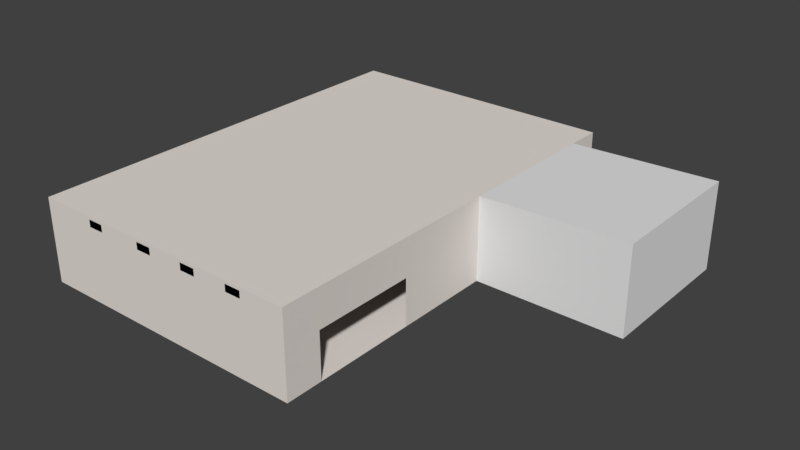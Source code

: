 # Source: rooms.blend  (saved by Blender 2.78.0; exported with 4.5.12 LTS)
import bpy
from mathutils import Matrix  # noqa: F401  (used for matrix-valued properties, if any)

bpy.ops.wm.read_factory_settings(use_empty=True)
scene = bpy.context.scene
scene.name = 'Scene'

# ---- collections
col_collection_1 = bpy.data.collections.new('Collection 1'); scene.collection.children.link(col_collection_1)

# ---- materials (node trees are filled in below, after node groups)
mat_material = bpy.data.materials.new('Material')
mat_material.alpha_threshold = 0.0
mat_material.use_transparent_shadow = False
mat_material.roughness = 0.5
mat_mat_room_garage = bpy.data.materials.new('MAT_Room_garage')
mat_mat_room_garage.alpha_threshold = 0.0
mat_mat_room_garage.use_transparent_shadow = False
mat_mat_room_garage.diffuse_color = (0.8, 0.7412, 0.6963, 1.0)
mat_mat_room_garage.roughness = 0.5

# ---- material node trees

# ---- world
world_world = bpy.data.worlds.new('World'); scene.world = world_world
world_world.color = (0.05088, 0.05088, 0.05088)
world_world.use_sun_shadow = False
world_world.sun_shadow_jitter_overblur = 0.0
world_world.cycles.sampling_method = 'MANUAL'

# ---- meshes
me_cube_002 = bpy.data.meshes.new('Cube.002')
me_cube_002.from_pydata([(16.77, 13.89, -2.473), (16.77, 1.988, -2.473), (34.28, 13.89, -2.473), (34.28, 1.988, -2.473), (16.77, 1.988, 0.2757), (34.28, 1.988, 0.2757), (16.77, 13.89, 0.2757), (34.28, 13.89, 0.2757), (34.28, 13.89, 0.2757), (34.28, 1.988, 0.2757), (16.77, 1.988, 2.478), (34.28, 1.988, 2.724), (34.28, 13.89, 2.724), (16.77, 13.89, 2.478)], [], [(0, 1, 3, 2), (3, 1, 4, 5), (0, 2, 7, 6), (2, 3, 9, 8), (10, 13, 12, 11), (6, 7, 12, 13), (7, 5, 11, 12), (5, 4, 10, 11)])
_uv = me_cube_002.uv_layers.new(name='UVMap')
_uv.uv.foreach_set('vector', [0.8244, 0.291, 0.9972, 0.291, 0.9972, 0.4638, 0.8244, 0.4638, 0.02328, 0.4638, 0.02328, 0.291, 0.3238, 0.291, 0.3238, 0.4638, 0.8244, 0.291, 0.8244, 0.4638, 0.7845, 0.4638, 0.7845, 0.291, 0.8244, 0.4638, 0.9972, 0.4638, 0.9972, 0.491, 0.8244, 0.491, 0.578, 0.291, 0.7508, 0.291, 0.7508, 0.4638, 0.578, 0.4638, 0.7845, 0.291, 0.7845, 0.4638, 0.7508, 0.4638, 0.7508, 0.291, 0.7508, 0.4868, 0.578, 0.4868, 0.578, 0.4638, 0.7508, 0.4638, 0.3238, 0.4638, 0.3238, 0.291, 0.578, 0.291, 0.578, 0.4638])
_ca = me_cube_002.color_attributes.new('Col', 'BYTE_COLOR', 'CORNER')
_ca.data.foreach_set('color', [1.0, 1.0, 1.0, 1.0, 1.0, 1.0, 1.0, 1.0, 1.0, 1.0, 1.0, 1.0, 1.0, 1.0, 1.0, 1.0, 1.0, 1.0, 1.0, 1.0, 1.0, 1.0, 1.0, 1.0, 1.0, 1.0, 1.0, 1.0, 1.0, 1.0, 1.0, 1.0, 1.0, 1.0, 1.0, 1.0, 1.0, 1.0, 1.0, 1.0, 1.0, 1.0, 1.0, 1.0, 1.0, 1.0, 1.0, 1.0, 1.0, 1.0, 1.0, 1.0, 1.0, 1.0, 1.0, 1.0, 1.0, 1.0, 1.0, 1.0, 1.0, 1.0, 1.0, 1.0, 1.0, 1.0, 1.0, 1.0, 1.0, 1.0, 1.0, 1.0, 1.0, 1.0, 1.0, 1.0, 1.0, 1.0, 1.0, 1.0, 1.0, 1.0, 1.0, 1.0, 1.0, 1.0, 1.0, 1.0, 1.0, 1.0, 1.0, 1.0, 1.0, 1.0, 1.0, 1.0, 1.0, 1.0, 1.0, 1.0, 1.0, 1.0, 1.0, 1.0, 1.0, 1.0, 1.0, 1.0, 1.0, 1.0, 1.0, 1.0, 1.0, 1.0, 1.0, 1.0, 1.0, 1.0, 1.0, 1.0, 1.0, 1.0, 1.0, 1.0, 1.0, 1.0, 1.0, 1.0])
me_cube_002.materials.append(mat_material)
me_cube_002.use_remesh_preserve_volume = False
me_cube_002.use_remesh_preserve_attributes = False
me_cube_002.use_mirror_vertex_groups = False
me_cube_002.use_paint_bone_selection = False
me_cube_002.use_paint_mask = True
me_cube_002.update()
me_cube_000 = bpy.data.meshes.new('Cube.000')
me_cube_000.from_pydata([(-9.96, 16.69, 1.875), (-9.96, -16.77, 1.875), (-9.96, 16.69, 2.296), (-9.96, -16.77, 2.296), (-8.07, 16.69, 1.875), (-8.07, -16.77, 1.875), (-8.07, 16.69, 2.296), (-8.07, -16.77, 2.296), (-2.687, 16.69, 1.875), (-2.687, -16.77, 1.875), (-2.687, 16.69, 2.296), (-2.687, -16.77, 2.296), (-0.7967, 16.69, 1.875), (-0.7967, -16.77, 1.875), (-0.7967, 16.69, 2.296), (-0.7967, -16.77, 2.296), (3.538, 16.69, 1.875), (3.538, -16.77, 1.875), (3.538, 16.69, 2.296), (3.538, -16.77, 2.296), (5.428, 16.69, 1.875), (5.428, -16.77, 1.875), (5.428, 16.69, 2.296), (5.428, -16.77, 2.296), (9.59, 16.69, 1.875), (9.59, -16.77, 1.875), (9.59, 16.69, 2.296), (9.59, -16.77, 2.296), (11.48, 16.69, 1.875), (11.48, -16.77, 1.875), (11.48, 16.69, 2.296), (11.48, -16.77, 2.296)], [], [(0, 1, 3, 2), (2, 3, 7, 6), (6, 7, 5, 4), (4, 5, 1, 0), (2, 6, 4, 0), (7, 3, 1, 5), (8, 9, 11, 10), (10, 11, 15, 14), (14, 15, 13, 12), (12, 13, 9, 8), (10, 14, 12, 8), (15, 11, 9, 13), (16, 17, 19, 18), (18, 19, 23, 22), (22, 23, 21, 20), (20, 21, 17, 16), (18, 22, 20, 16), (23, 19, 17, 21), (24, 25, 27, 26), (26, 27, 31, 30), (30, 31, 29, 28), (28, 29, 25, 24), (26, 30, 28, 24), (31, 27, 25, 29)])
_ca = me_cube_000.color_attributes.new('Col', 'BYTE_COLOR', 'CORNER')
_ca.data.foreach_set('color', [1.0, 1.0, 1.0, 1.0, 1.0, 1.0, 1.0, 1.0, 1.0, 1.0, 1.0, 1.0, 1.0, 1.0, 1.0, 1.0, 1.0, 1.0, 1.0, 1.0, 1.0, 1.0, 1.0, 1.0, 1.0, 1.0, 1.0, 1.0, 1.0, 1.0, 1.0, 1.0, 1.0, 1.0, 1.0, 1.0, 1.0, 1.0, 1.0, 1.0, 1.0, 1.0, 1.0, 1.0, 1.0, 1.0, 1.0, 1.0, 1.0, 1.0, 1.0, 1.0, 1.0, 1.0, 1.0, 1.0, 1.0, 1.0, 1.0, 1.0, 1.0, 1.0, 1.0, 1.0, 1.0, 1.0, 1.0, 1.0, 1.0, 1.0, 1.0, 1.0, 1.0, 1.0, 1.0, 1.0, 1.0, 1.0, 1.0, 1.0, 1.0, 1.0, 1.0, 1.0, 1.0, 1.0, 1.0, 1.0, 1.0, 1.0, 1.0, 1.0, 1.0, 1.0, 1.0, 1.0, 1.0, 1.0, 1.0, 1.0, 1.0, 1.0, 1.0, 1.0, 1.0, 1.0, 1.0, 1.0, 1.0, 1.0, 1.0, 1.0, 1.0, 1.0, 1.0, 1.0, 1.0, 1.0, 1.0, 1.0, 1.0, 1.0, 1.0, 1.0, 1.0, 1.0, 1.0, 1.0, 1.0, 1.0, 1.0, 1.0, 1.0, 1.0, 1.0, 1.0, 1.0, 1.0, 1.0, 1.0, 1.0, 1.0, 1.0, 1.0, 1.0, 1.0, 1.0, 1.0, 1.0, 1.0, 1.0, 1.0, 1.0, 1.0, 1.0, 1.0, 1.0, 1.0, 1.0, 1.0, 1.0, 1.0, 1.0, 1.0, 1.0, 1.0, 1.0, 1.0, 1.0, 1.0, 1.0, 1.0, 1.0, 1.0, 1.0, 1.0, 1.0, 1.0, 1.0, 1.0, 1.0, 1.0, 1.0, 1.0, 1.0, 1.0, 1.0, 1.0, 1.0, 1.0, 1.0, 1.0, 1.0, 1.0, 1.0, 1.0, 1.0, 1.0, 1.0, 1.0, 1.0, 1.0, 1.0, 1.0, 1.0, 1.0, 1.0, 1.0, 1.0, 1.0, 1.0, 1.0, 1.0, 1.0, 1.0, 1.0, 1.0, 1.0, 1.0, 1.0, 1.0, 1.0, 1.0, 1.0, 1.0, 1.0, 1.0, 1.0, 1.0, 1.0, 1.0, 1.0, 1.0, 1.0, 1.0, 1.0, 1.0, 1.0, 1.0, 1.0, 1.0, 1.0, 1.0, 1.0, 1.0, 1.0, 1.0, 1.0, 1.0, 1.0, 1.0, 1.0, 1.0, 1.0, 1.0, 1.0, 1.0, 1.0, 1.0, 1.0, 1.0, 1.0, 1.0, 1.0, 1.0, 1.0, 1.0, 1.0, 1.0, 1.0, 1.0, 1.0, 1.0, 1.0, 1.0, 1.0, 1.0, 1.0, 1.0, 1.0, 1.0, 1.0, 1.0, 1.0, 1.0, 1.0, 1.0, 1.0, 1.0, 1.0, 1.0, 1.0, 1.0, 1.0, 1.0, 1.0, 1.0, 1.0, 1.0, 1.0, 1.0, 1.0, 1.0, 1.0, 1.0, 1.0, 1.0, 1.0, 1.0, 1.0, 1.0, 1.0, 1.0, 1.0, 1.0, 1.0, 1.0, 1.0, 1.0, 1.0, 1.0, 1.0, 1.0, 1.0, 1.0, 1.0, 1.0, 1.0, 1.0, 1.0, 1.0, 1.0, 1.0, 1.0, 1.0, 1.0, 1.0, 1.0, 1.0, 1.0, 1.0, 1.0, 1.0, 1.0, 1.0, 1.0, 1.0, 1.0, 1.0, 1.0, 1.0, 1.0, 1.0, 1.0, 1.0, 1.0, 1.0, 1.0, 1.0, 1.0, 1.0, 1.0, 1.0, 1.0, 1.0, 1.0, 1.0, 1.0, 1.0, 1.0, 1.0, 1.0, 1.0, 1.0, 1.0, 1.0, 1.0, 1.0, 1.0, 1.0, 1.0, 1.0, 1.0, 1.0])
me_cube_000.use_remesh_preserve_volume = False
me_cube_000.use_remesh_preserve_attributes = False
me_cube_000.use_mirror_vertex_groups = False
me_cube_000.update()
me_cube_001 = bpy.data.meshes.new('Cube.001')
me_cube_001.from_pydata([(-16.7, -16.77, -2.473), (-16.7, -16.77, 2.478), (-16.7, 16.69, -2.473), (-16.7, 16.69, 2.478), (16.77, -16.77, -2.473), (16.77, -16.77, 2.478), (16.77, 16.69, -2.473), (16.77, 16.69, 2.478), (-16.7, -16.77, 0.2757), (-16.7, 16.69, 0.2757), (16.77, 16.69, 0.2757), (16.77, -16.77, 0.2757), (-16.7, 0.2025, -2.473), (-16.7, -10.95, -2.473), (-16.7, -10.95, 2.478), (-16.7, 0.2025, 2.478), (16.77, -10.95, -2.473), (16.77, 0.2025, -2.473), (16.77, 0.2025, 2.478), (16.77, -10.95, 2.478), (16.77, 0.2025, 0.2757), (16.77, -10.95, 0.2757), (-16.7, -10.95, 0.2757), (-16.7, 0.2025, 0.2757), (-15.7, 16.69, -2.473), (-15.7, 16.69, 2.478), (-15.7, -16.77, -2.473), (-15.7, -16.77, 2.478), (-15.7, -16.77, 0.2757), (-15.7, 16.69, 0.2757), (-15.7, 0.2025, 2.478), (-15.7, -10.95, 2.478), (-15.7, 0.2025, -2.473), (-15.7, -10.95, -2.473), (-12.95, 16.69, 2.478), (-12.95, -16.77, -2.473), (-12.95, 16.69, 0.2757), (-12.95, 0.2025, 2.478), (-12.95, -10.95, 2.478), (-12.95, 16.69, -2.473), (-12.95, -16.77, 2.478), (-12.95, -16.77, 0.2757), (-12.95, 0.2025, -2.473), (-12.95, -10.95, -2.473), (-16.7, 13.89, 2.478), (16.77, 13.89, -2.473), (-16.7, 13.89, 0.2757), (-16.7, 13.89, -2.473), (16.77, 13.89, 2.478), (16.77, 13.89, 0.2757), (-15.7, 13.89, -2.473), (-15.7, 13.89, 2.478), (-12.95, 13.89, 2.478), (-12.95, 13.89, -2.473), (-16.7, 1.988, -2.473), (16.77, 1.988, 2.478), (16.77, 1.988, 0.2757), (-16.7, 1.988, 2.478), (16.77, 1.988, -2.473), (-16.7, 1.988, 0.2757), (-15.7, 1.988, -2.473), (-15.7, 1.988, 2.478), (-12.95, 1.988, 2.478), (-12.95, 1.988, -2.473), (-16.7, -5.822, -2.473), (-16.7, -5.822, 2.478), (16.77, -5.822, -2.473), (16.77, -5.822, 2.478), (16.77, -5.822, 0.2757), (-16.7, -5.822, 0.2757), (-15.7, -5.822, -2.473), (-15.7, -5.822, 2.478), (-12.95, -5.822, 2.478), (-12.95, -5.822, -2.473), (-16.7, -13.86, -2.473), (16.77, -13.86, 2.478), (16.77, -13.86, 0.2757), (-16.7, -13.86, 2.478), (16.77, -13.86, -2.473), (-16.7, -13.86, 0.2757), (-15.7, -13.86, 2.478), (-15.7, -13.86, -2.473), (-12.95, -13.86, 2.478), (-12.95, -13.86, -2.473)], [], [(46, 9, 3, 44), (36, 10, 7, 34), (76, 11, 5, 75), (28, 8, 1, 27), (83, 35, 4, 78), (80, 27, 1, 77), (26, 0, 8, 28), (78, 4, 11, 76), (39, 6, 10, 36), (47, 2, 9, 46), (74, 13, 22, 79), (64, 12, 23, 69), (58, 17, 20, 56), (64, 13, 33, 70), (61, 30, 15, 57), (71, 31, 14, 65), (63, 42, 17, 58), (73, 43, 16, 66), (56, 20, 18, 55), (68, 21, 19, 67), (79, 22, 14, 77), (69, 23, 15, 65), (54, 12, 32, 60), (72, 38, 31, 71), (62, 37, 30, 61), (2, 24, 29, 9), (35, 26, 28, 41), (82, 40, 27, 80), (74, 0, 26, 81), (41, 28, 27, 40), (9, 29, 25, 3), (11, 41, 40, 5), (75, 5, 40, 82), (4, 35, 41, 11), (55, 18, 37, 62), (67, 19, 38, 72), (70, 33, 43, 73), (60, 32, 42, 63), (81, 26, 35, 83), (29, 36, 34, 25), (39, 36, 29, 24), (66, 68, 20, 17), (24, 50, 53, 39), (7, 48, 52, 34), (34, 52, 51, 25), (2, 47, 50, 24), (10, 49, 48, 7), (39, 53, 45, 6), (25, 51, 44, 3), (6, 45, 49, 10), (54, 47, 46, 59), (59, 46, 44, 57), (23, 59, 57, 15), (12, 54, 59, 23), (50, 60, 63, 53), (48, 55, 62, 52), (52, 62, 61, 51), (47, 54, 60, 50), (49, 56, 55, 48), (53, 63, 58, 45), (51, 61, 57, 44), (32, 70, 73, 42), (18, 67, 72, 37), (37, 72, 71, 30), (22, 69, 65, 14), (20, 68, 67, 18), (42, 73, 66, 17), (30, 71, 65, 15), (12, 64, 70, 32), (13, 64, 69, 22), (33, 81, 83, 43), (19, 75, 82, 38), (13, 74, 81, 33), (38, 82, 80, 31), (8, 79, 77, 1), (0, 74, 79, 8), (31, 80, 77, 14), (43, 83, 78, 16), (21, 76, 75, 19)])
_ca = me_cube_001.color_attributes.new('Col', 'BYTE_COLOR', 'CORNER')
_ca.data.foreach_set('color', [1.0, 1.0, 1.0, 1.0, 1.0, 1.0, 1.0, 1.0, 1.0, 1.0, 1.0, 1.0, 1.0, 1.0, 1.0, 1.0, 1.0, 1.0, 1.0, 1.0, 1.0, 1.0, 1.0, 1.0, 1.0, 1.0, 1.0, 1.0, 1.0, 1.0, 1.0, 1.0, 1.0, 1.0, 1.0, 1.0, 1.0, 1.0, 1.0, 1.0, 1.0, 1.0, 1.0, 1.0, 1.0, 1.0, 1.0, 1.0, 1.0, 1.0, 1.0, 1.0, 1.0, 1.0, 1.0, 1.0, 1.0, 1.0, 1.0, 1.0, 1.0, 1.0, 1.0, 1.0, 1.0, 1.0, 1.0, 1.0, 1.0, 1.0, 1.0, 1.0, 1.0, 1.0, 1.0, 1.0, 1.0, 1.0, 1.0, 1.0, 1.0, 1.0, 1.0, 1.0, 1.0, 1.0, 1.0, 1.0, 1.0, 1.0, 1.0, 1.0, 1.0, 1.0, 1.0, 1.0, 1.0, 1.0, 1.0, 1.0, 1.0, 1.0, 1.0, 1.0, 1.0, 1.0, 1.0, 1.0, 1.0, 1.0, 1.0, 1.0, 1.0, 1.0, 1.0, 1.0, 1.0, 1.0, 1.0, 1.0, 1.0, 1.0, 1.0, 1.0, 1.0, 1.0, 1.0, 1.0, 1.0, 1.0, 1.0, 1.0, 1.0, 1.0, 1.0, 1.0, 1.0, 1.0, 1.0, 1.0, 1.0, 1.0, 1.0, 1.0, 1.0, 1.0, 1.0, 1.0, 1.0, 1.0, 1.0, 1.0, 1.0, 1.0, 1.0, 1.0, 1.0, 1.0, 1.0, 1.0, 1.0, 1.0, 1.0, 1.0, 1.0, 1.0, 1.0, 1.0, 1.0, 1.0, 1.0, 1.0, 1.0, 1.0, 1.0, 1.0, 1.0, 1.0, 1.0, 1.0, 1.0, 1.0, 1.0, 1.0, 1.0, 1.0, 1.0, 1.0, 1.0, 1.0, 1.0, 1.0, 1.0, 1.0, 1.0, 1.0, 1.0, 1.0, 1.0, 1.0, 1.0, 1.0, 1.0, 1.0, 1.0, 1.0, 1.0, 1.0, 1.0, 1.0, 1.0, 1.0, 1.0, 1.0, 1.0, 1.0, 1.0, 1.0, 1.0, 1.0, 1.0, 1.0, 1.0, 1.0, 1.0, 1.0, 1.0, 1.0, 1.0, 1.0, 1.0, 1.0, 1.0, 1.0, 1.0, 1.0, 1.0, 1.0, 1.0, 1.0, 1.0, 1.0, 1.0, 1.0, 1.0, 1.0, 1.0, 1.0, 1.0, 1.0, 1.0, 1.0, 1.0, 1.0, 1.0, 1.0, 1.0, 1.0, 1.0, 1.0, 1.0, 1.0, 1.0, 1.0, 1.0, 1.0, 1.0, 1.0, 1.0, 1.0, 1.0, 1.0, 1.0, 1.0, 1.0, 1.0, 1.0, 1.0, 1.0, 1.0, 1.0, 1.0, 1.0, 1.0, 1.0, 1.0, 1.0, 1.0, 1.0, 1.0, 1.0, 1.0, 1.0, 1.0, 1.0, 1.0, 1.0, 1.0, 1.0, 1.0, 1.0, 1.0, 1.0, 1.0, 1.0, 1.0, 1.0, 1.0, 1.0, 1.0, 1.0, 1.0, 1.0, 1.0, 1.0, 1.0, 1.0, 1.0, 1.0, 1.0, 1.0, 1.0, 1.0, 1.0, 1.0, 1.0, 1.0, 1.0, 1.0, 1.0, 1.0, 1.0, 1.0, 1.0, 1.0, 1.0, 1.0, 1.0, 1.0, 1.0, 1.0, 1.0, 1.0, 1.0, 1.0, 1.0, 1.0, 1.0, 1.0, 1.0, 1.0, 1.0, 1.0, 1.0, 1.0, 1.0, 1.0, 1.0, 1.0, 1.0, 1.0, 1.0, 1.0, 1.0, 1.0, 1.0, 1.0, 1.0, 1.0, 1.0, 1.0, 1.0, 1.0, 1.0, 1.0, 1.0, 1.0, 1.0, 1.0, 1.0, 1.0, 1.0, 1.0, 1.0, 1.0, 1.0, 1.0, 1.0, 1.0, 1.0, 1.0, 1.0, 1.0, 1.0, 1.0, 1.0, 1.0, 1.0, 1.0, 1.0, 1.0, 1.0, 1.0, 1.0, 1.0, 1.0, 1.0, 1.0, 1.0, 1.0, 1.0, 1.0, 1.0, 1.0, 1.0, 1.0, 1.0, 1.0, 1.0, 1.0, 1.0, 1.0, 1.0, 1.0, 1.0, 1.0, 1.0, 1.0, 1.0, 1.0, 1.0, 1.0, 1.0, 1.0, 1.0, 1.0, 1.0, 1.0, 1.0, 1.0, 1.0, 1.0, 1.0, 1.0, 1.0, 1.0, 1.0, 1.0, 1.0, 1.0, 1.0, 1.0, 1.0, 1.0, 1.0, 1.0, 1.0, 1.0, 1.0, 1.0, 1.0, 1.0, 1.0, 1.0, 1.0, 1.0, 1.0, 1.0, 1.0, 1.0, 1.0, 1.0, 1.0, 1.0, 1.0, 1.0, 1.0, 1.0, 1.0, 1.0, 1.0, 1.0, 1.0, 1.0, 1.0, 1.0, 1.0, 1.0, 1.0, 1.0, 1.0, 1.0, 1.0, 1.0, 1.0, 1.0, 1.0, 1.0, 1.0, 1.0, 1.0, 1.0, 1.0, 1.0, 1.0, 1.0, 1.0, 1.0, 1.0, 1.0, 1.0, 1.0, 1.0, 1.0, 1.0, 1.0, 1.0, 1.0, 1.0, 1.0, 1.0, 1.0, 1.0, 1.0, 1.0, 1.0, 1.0, 1.0, 1.0, 1.0, 1.0, 1.0, 1.0, 1.0, 1.0, 1.0, 1.0, 1.0, 1.0, 1.0, 1.0, 1.0, 1.0, 1.0, 1.0, 1.0, 1.0, 1.0, 1.0, 1.0, 1.0, 1.0, 1.0, 1.0, 1.0, 1.0, 1.0, 1.0, 1.0, 1.0, 1.0, 1.0, 1.0, 1.0, 1.0, 1.0, 1.0, 1.0, 1.0, 1.0, 1.0, 1.0, 1.0, 1.0, 1.0, 1.0, 1.0, 1.0, 1.0, 1.0, 1.0, 1.0, 1.0, 1.0, 1.0, 1.0, 1.0, 1.0, 1.0, 1.0, 1.0, 1.0, 1.0, 1.0, 1.0, 1.0, 1.0, 1.0, 1.0, 1.0, 1.0, 1.0, 1.0, 1.0, 1.0, 1.0, 1.0, 1.0, 1.0, 1.0, 1.0, 1.0, 1.0, 1.0, 1.0, 1.0, 1.0, 1.0, 1.0, 1.0, 1.0, 1.0, 1.0, 1.0, 1.0, 1.0, 1.0, 1.0, 1.0, 1.0, 1.0, 1.0, 1.0, 1.0, 1.0, 1.0, 1.0, 1.0, 1.0, 1.0, 1.0, 1.0, 1.0, 1.0, 1.0, 1.0, 1.0, 1.0, 1.0, 1.0, 1.0, 1.0, 1.0, 1.0, 1.0, 1.0, 1.0, 1.0, 1.0, 1.0, 1.0, 1.0, 1.0, 1.0, 1.0, 1.0, 1.0, 1.0, 1.0, 1.0, 1.0, 1.0, 1.0, 1.0, 1.0, 1.0, 1.0, 1.0, 1.0, 1.0, 1.0, 1.0, 1.0, 1.0, 1.0, 1.0, 1.0, 1.0, 1.0, 1.0, 1.0, 1.0, 1.0, 1.0, 1.0, 1.0, 1.0, 1.0, 1.0, 1.0, 1.0, 1.0, 1.0, 1.0, 1.0, 1.0, 1.0, 1.0, 1.0, 1.0, 1.0, 1.0, 1.0, 1.0, 1.0, 1.0, 1.0, 1.0, 1.0, 1.0, 1.0, 1.0, 1.0, 1.0, 1.0, 1.0, 1.0, 1.0, 1.0, 1.0, 1.0, 1.0, 1.0, 1.0, 1.0, 1.0, 1.0, 1.0, 1.0, 1.0, 1.0, 1.0, 1.0, 1.0, 1.0, 1.0, 1.0, 1.0, 1.0, 1.0, 1.0, 1.0, 1.0, 1.0, 1.0, 1.0, 1.0, 1.0, 1.0, 1.0, 1.0, 1.0, 1.0, 1.0, 1.0, 1.0, 1.0, 1.0, 1.0, 1.0, 1.0, 1.0, 1.0, 1.0, 1.0, 1.0, 1.0, 1.0, 1.0, 1.0, 1.0, 1.0, 1.0, 1.0, 1.0, 1.0, 1.0, 1.0, 1.0, 1.0, 1.0, 1.0, 1.0, 1.0, 1.0, 1.0, 1.0, 1.0, 1.0, 1.0, 1.0, 1.0, 1.0, 1.0, 1.0, 1.0, 1.0, 1.0, 1.0, 1.0, 1.0, 1.0, 1.0, 1.0, 1.0, 1.0, 1.0, 1.0, 1.0, 1.0, 1.0, 1.0, 1.0, 1.0, 1.0, 1.0, 1.0, 1.0, 1.0, 1.0, 1.0, 1.0, 1.0, 1.0, 1.0, 1.0, 1.0, 1.0, 1.0, 1.0, 1.0, 1.0, 1.0, 1.0, 1.0, 1.0, 1.0, 1.0, 1.0, 1.0, 1.0, 1.0, 1.0, 1.0, 1.0, 1.0, 1.0, 1.0, 1.0, 1.0, 1.0, 1.0, 1.0, 1.0, 1.0, 1.0, 1.0, 1.0, 1.0, 1.0, 1.0, 1.0, 1.0, 1.0, 1.0, 1.0, 1.0, 1.0, 1.0, 1.0, 1.0, 1.0, 1.0, 1.0, 1.0, 1.0, 1.0, 1.0, 1.0, 1.0, 1.0, 1.0, 1.0, 1.0, 1.0, 1.0, 1.0, 1.0, 1.0, 1.0, 1.0, 1.0, 1.0, 1.0, 1.0, 1.0, 1.0, 1.0, 1.0, 1.0, 1.0, 1.0, 1.0, 1.0, 1.0, 1.0, 1.0, 1.0, 1.0, 1.0, 1.0, 1.0, 1.0, 1.0, 1.0, 1.0, 1.0, 1.0, 1.0, 1.0, 1.0, 1.0, 1.0, 1.0, 1.0, 1.0, 1.0, 1.0, 1.0, 1.0, 1.0, 1.0, 1.0, 1.0, 1.0, 1.0, 1.0, 1.0, 1.0, 1.0, 1.0, 1.0, 1.0, 1.0, 1.0, 1.0, 1.0, 1.0, 1.0, 1.0, 1.0, 1.0, 1.0, 1.0, 1.0, 1.0, 1.0, 1.0, 1.0, 1.0, 1.0, 1.0, 1.0, 1.0, 1.0, 1.0, 1.0, 1.0, 1.0, 1.0, 1.0, 1.0, 1.0, 1.0, 1.0, 1.0, 1.0, 1.0, 1.0, 1.0, 1.0, 1.0, 1.0, 1.0, 1.0, 1.0, 1.0, 1.0, 1.0, 1.0, 1.0, 1.0, 1.0, 1.0, 1.0, 1.0, 1.0, 1.0, 1.0, 1.0, 1.0, 1.0, 1.0, 1.0, 1.0, 1.0, 1.0, 1.0, 1.0, 1.0, 1.0, 1.0, 1.0, 1.0, 1.0, 1.0, 1.0, 1.0, 1.0, 1.0, 1.0, 1.0, 1.0, 1.0, 1.0, 1.0, 1.0, 1.0, 1.0, 1.0, 1.0, 1.0, 1.0, 1.0, 1.0, 1.0, 1.0, 1.0, 1.0, 1.0, 1.0, 1.0, 1.0, 1.0, 1.0, 1.0, 1.0, 1.0, 1.0, 1.0, 1.0, 1.0, 1.0, 1.0, 1.0, 1.0, 1.0, 1.0, 1.0, 1.0, 1.0, 1.0, 1.0, 1.0, 1.0, 1.0, 1.0, 1.0, 1.0, 1.0, 1.0, 1.0, 1.0, 1.0, 1.0, 1.0, 1.0, 1.0, 1.0, 1.0, 1.0, 1.0, 1.0, 1.0, 1.0, 1.0, 1.0, 1.0, 1.0, 1.0, 1.0, 1.0, 1.0, 1.0, 1.0, 1.0, 1.0, 1.0, 1.0, 1.0, 1.0, 1.0, 1.0, 1.0, 1.0, 1.0, 1.0, 1.0, 1.0, 1.0, 1.0, 1.0, 1.0, 1.0, 1.0, 1.0, 1.0, 1.0, 1.0, 1.0, 1.0, 1.0, 1.0, 1.0, 1.0, 1.0, 1.0, 1.0, 1.0, 1.0, 1.0, 1.0, 1.0, 1.0, 1.0, 1.0, 1.0, 1.0, 1.0, 1.0, 1.0, 1.0, 1.0, 1.0, 1.0, 1.0, 1.0, 1.0, 1.0, 1.0, 1.0, 1.0, 1.0, 1.0, 1.0, 1.0, 1.0, 1.0, 1.0, 1.0, 1.0, 1.0, 1.0, 1.0, 1.0, 1.0, 1.0, 1.0, 1.0, 1.0, 1.0, 1.0, 1.0, 1.0, 1.0, 1.0, 1.0, 1.0, 1.0, 1.0, 1.0, 1.0, 1.0, 1.0, 1.0, 1.0, 1.0, 1.0, 1.0, 1.0, 1.0, 1.0, 1.0, 1.0, 1.0, 1.0, 1.0, 1.0, 1.0, 1.0, 1.0, 1.0, 1.0, 1.0, 1.0, 1.0, 1.0, 1.0, 1.0, 1.0, 1.0, 1.0, 1.0, 1.0, 1.0, 1.0, 1.0, 1.0, 1.0, 1.0, 1.0, 1.0, 1.0, 1.0, 1.0, 1.0, 1.0, 1.0, 1.0, 1.0, 1.0, 1.0, 1.0, 1.0, 1.0, 1.0, 1.0, 1.0, 1.0, 1.0, 1.0, 1.0, 1.0, 1.0, 1.0, 1.0, 1.0, 1.0, 1.0, 1.0, 1.0, 1.0, 1.0, 1.0])
me_cube_001.materials.append(mat_mat_room_garage)
me_cube_001.use_remesh_preserve_volume = False
me_cube_001.use_remesh_preserve_attributes = False
me_cube_001.use_mirror_vertex_groups = False
me_cube_001.update()

# ---- objects
ob_garage_room_002 = bpy.data.objects.new('Garage_Room.002', me_cube_002)
ob_garage_room_001 = bpy.data.objects.new('Garage_Room.001', me_cube_000)
ob_garage_room = bpy.data.objects.new('Garage_Room', me_cube_001)

# ---- transforms, parenting, visibility, modifiers, constraints
ob_garage_room_002.location = (-0.01693, 0.03008, 3.1)
ob_garage_room_002.scale = (0.5, 0.75, 1.0)
ob_garage_room_002.lineart.crease_threshold = 0.0
_vg = ob_garage_room_002.vertex_groups.new(name='Group')
ob_garage_room_001.location = (-0.01693, 0.03008, 3.1)
ob_garage_room_001.scale = (0.5, 0.75, 1.0)
ob_garage_room_001.lineart.crease_threshold = 0.0
_vg = ob_garage_room_001.vertex_groups.new(name='Group')
ob_garage_room.location = (-0.01693, 0.03008, 3.1)
ob_garage_room.scale = (0.5, 0.75, 1.0)
ob_garage_room.lineart.crease_threshold = 0.0
_vg = ob_garage_room.vertex_groups.new(name='Group')

# ---- collection membership
col_collection_1.objects.link(ob_garage_room_002)
col_collection_1.objects.link(ob_garage_room_001)
col_collection_1.objects.link(ob_garage_room)

# ---- scene / render settings (as saved in the file)
scene.frame_start = 1; scene.frame_end = 250; scene.frame_set(1)
scene.render.engine = 'BLENDER_EEVEE_NEXT'
scene.render.resolution_percentage = 50
scene.render.dither_intensity = 0.0
scene.cycles.use_denoising = False
scene.cycles.samples = 128
scene.cycles.sampling_pattern = 'TABULATED_SOBOL'
scene.cycles.light_sampling_threshold = 0.0
scene.cycles.use_adaptive_sampling = False
scene.cycles.use_light_tree = False
scene.cycles.blur_glossy = 0.0
scene.cycles.sample_clamp_indirect = 0.0
scene.view_settings.view_transform = 'Standard'
bpy.context.view_layer.update()

# ---- added for rendering (the .blend has no active camera and no usable light): camera, sun
cam_auto = bpy.data.cameras.new('AutoCamera')
cam_auto.lens = 50.0
cam_auto.sensor_width = 36.0
cam_auto.clip_end = 1000.0
ob_auto_camera = bpy.data.objects.new('AutoCamera', cam_auto)
scene.collection.objects.link(ob_auto_camera)
ob_auto_camera.location = (37.8228, -40.135, 29.9822)
ob_auto_camera.rotation_euler = (1.09748, -7.21219e-08, 0.694738)
scene.camera = ob_auto_camera
light_auto_sun = bpy.data.lights.new('AutoSun', 'SUN')
light_auto_sun.energy = 3.0
light_auto_sun.angle = 0.0523599
ob_auto_sun = bpy.data.objects.new('AutoSun', light_auto_sun)
scene.collection.objects.link(ob_auto_sun)
ob_auto_sun.rotation_euler = (0.872665, 0.174533, 0.523599)
bpy.context.view_layer.update()
